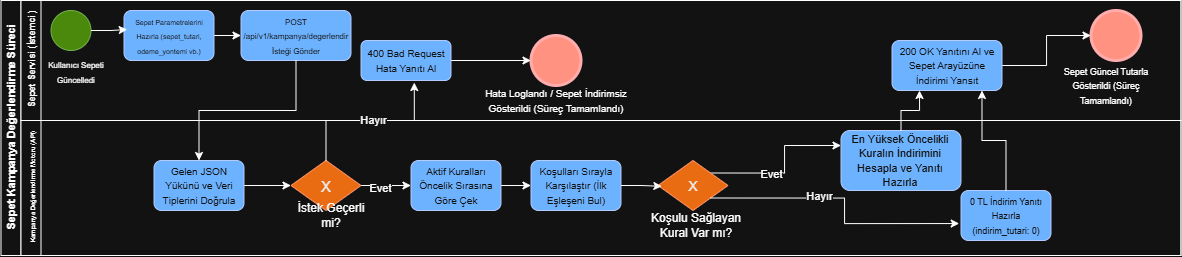

The diagram above was exported from draw.io. Its source (the exported page's mxGraphModel, read from the mxfile embedded in the PNG):
<mxGraphModel dx="1178" dy="696" grid="1" gridSize="10" guides="1" tooltips="1" connect="1" arrows="1" fold="1" page="1" pageScale="1" pageWidth="827" pageHeight="1169" math="0" shadow="0">
  <root>
    <mxCell id="0" />
    <mxCell id="1" parent="0" />
    <mxCell id="qGOOW4fp3p1ko1vbFfsD-5" parent="1" style="swimlane;childLayout=stackLayout;resizeParent=1;resizeParentMax=0;horizontal=0;startSize=20;horizontalStack=0;html=1;" value="&lt;font style=&quot;font-size: 11px;&quot;&gt;Sepet Kampanya Değerlendirme Süreci&lt;/font&gt;" vertex="1">
      <mxGeometry height="255" width="1180" x="240" y="150" as="geometry" />
    </mxCell>
    <mxCell id="qGOOW4fp3p1ko1vbFfsD-6" parent="qGOOW4fp3p1ko1vbFfsD-5" style="swimlane;startSize=20;horizontal=0;html=1;strokeWidth=1;" value="&lt;font style=&quot;font-size: 9px;&quot;&gt;Sepet Servisi (İstemci)&lt;/font&gt;" vertex="1">
      <mxGeometry height="120" width="1160" x="20" as="geometry" />
    </mxCell>
    <mxCell id="qGOOW4fp3p1ko1vbFfsD-9" parent="qGOOW4fp3p1ko1vbFfsD-6" style="ellipse;whiteSpace=wrap;html=1;shapeInside=1;aspect=fixed;fillColor=#60a917;fontColor=#ffffff;strokeColor=#2D7600;" value="" vertex="1">
      <mxGeometry height="40" width="40" x="30" y="10" as="geometry" />
    </mxCell>
    <mxCell id="qGOOW4fp3p1ko1vbFfsD-10" parent="qGOOW4fp3p1ko1vbFfsD-6" style="text;html=1;whiteSpace=wrap;strokeColor=none;fillColor=none;align=center;verticalAlign=middle;rounded=0;" value="&lt;font style=&quot;font-size: 8px;&quot;&gt;Kullanıcı Sepeti Güncelledi&lt;/font&gt;" vertex="1">
      <mxGeometry width="60" x="25" y="70" as="geometry" />
    </mxCell>
    <mxCell id="qGOOW4fp3p1ko1vbFfsD-16" edge="1" parent="qGOOW4fp3p1ko1vbFfsD-6" source="qGOOW4fp3p1ko1vbFfsD-11" style="edgeStyle=orthogonalEdgeStyle;rounded=0;orthogonalLoop=1;jettySize=auto;html=1;entryX=0;entryY=0.5;entryDx=0;entryDy=0;" target="qGOOW4fp3p1ko1vbFfsD-15">
      <mxGeometry relative="1" as="geometry" />
    </mxCell>
    <mxCell id="qGOOW4fp3p1ko1vbFfsD-11" parent="qGOOW4fp3p1ko1vbFfsD-6" style="rounded=1;whiteSpace=wrap;html=1;fillColor=#0050ef;fontColor=#ffffff;strokeColor=#001DBC;" value="&lt;font style=&quot;font-size: 7px;&quot;&gt;Sepet Parametrelerini Hazırla (sepet_tutari, odeme_yontemi vb.)&lt;/font&gt;" vertex="1">
      <mxGeometry height="50" width="90" x="103" y="10" as="geometry" />
    </mxCell>
    <mxCell id="qGOOW4fp3p1ko1vbFfsD-14" edge="1" parent="qGOOW4fp3p1ko1vbFfsD-6" source="qGOOW4fp3p1ko1vbFfsD-9" style="edgeStyle=orthogonalEdgeStyle;rounded=0;orthogonalLoop=1;jettySize=auto;html=1;entryX=0.036;entryY=0.38;entryDx=0;entryDy=0;entryPerimeter=0;" target="qGOOW4fp3p1ko1vbFfsD-11">
      <mxGeometry relative="1" as="geometry" />
    </mxCell>
    <mxCell id="qGOOW4fp3p1ko1vbFfsD-15" parent="qGOOW4fp3p1ko1vbFfsD-6" style="rounded=1;whiteSpace=wrap;html=1;fillColor=#0050ef;fontColor=#ffffff;strokeColor=#001DBC;" value="&lt;font style=&quot;font-size: 8px;&quot;&gt;POST /api/v1/kampanya/degerlendir İsteği Gönder&lt;/font&gt;" vertex="1">
      <mxGeometry height="50" width="110" x="220" y="10" as="geometry" />
    </mxCell>
    <mxCell id="qGOOW4fp3p1ko1vbFfsD-27" edge="1" parent="qGOOW4fp3p1ko1vbFfsD-6" source="qGOOW4fp3p1ko1vbFfsD-23" style="edgeStyle=orthogonalEdgeStyle;rounded=0;orthogonalLoop=1;jettySize=auto;html=1;" target="qGOOW4fp3p1ko1vbFfsD-26">
      <mxGeometry relative="1" as="geometry" />
    </mxCell>
    <mxCell id="qGOOW4fp3p1ko1vbFfsD-23" parent="qGOOW4fp3p1ko1vbFfsD-6" style="rounded=1;whiteSpace=wrap;html=1;fillColor=#0050ef;fontColor=#ffffff;strokeColor=#001DBC;" value="&lt;font style=&quot;font-size: 10px;&quot;&gt;400 Bad Request Hata Yanıtı Al&lt;/font&gt;" vertex="1">
      <mxGeometry height="40" width="90" x="340" y="40" as="geometry" />
    </mxCell>
    <mxCell id="qGOOW4fp3p1ko1vbFfsD-26" parent="qGOOW4fp3p1ko1vbFfsD-6" style="ellipse;whiteSpace=wrap;html=1;shapeInside=1;aspect=fixed;fillColor=#e51400;fontColor=#ffffff;strokeColor=#B20000;strokeWidth=3;" value="" vertex="1">
      <mxGeometry height="50" width="50" x="510" y="35" as="geometry" />
    </mxCell>
    <mxCell id="qGOOW4fp3p1ko1vbFfsD-28" parent="qGOOW4fp3p1ko1vbFfsD-6" style="text;html=1;whiteSpace=wrap;strokeColor=none;fillColor=none;align=center;verticalAlign=middle;rounded=0;" value="&lt;font style=&quot;font-size: 10px;&quot;&gt;Hata Loglandı / Sepet İndirimsiz Gösterildi (Süreç Tamamlandı)&lt;/font&gt;" vertex="1">
      <mxGeometry height="30" width="160" x="455" y="85" as="geometry" />
    </mxCell>
    <mxCell id="qGOOW4fp3p1ko1vbFfsD-56" edge="1" parent="qGOOW4fp3p1ko1vbFfsD-6" source="qGOOW4fp3p1ko1vbFfsD-47" style="edgeStyle=orthogonalEdgeStyle;rounded=0;orthogonalLoop=1;jettySize=auto;html=1;entryX=0;entryY=0.5;entryDx=0;entryDy=0;" target="qGOOW4fp3p1ko1vbFfsD-48">
      <mxGeometry relative="1" as="geometry" />
    </mxCell>
    <mxCell id="qGOOW4fp3p1ko1vbFfsD-47" parent="qGOOW4fp3p1ko1vbFfsD-6" style="rounded=1;whiteSpace=wrap;html=1;fillColor=#0050ef;fontColor=#ffffff;strokeColor=#001DBC;" value="&lt;font style=&quot;font-size: 10px;&quot;&gt;200 OK Yanıtını Al ve Sepet Arayüzüne İndirimi Yansıt&lt;/font&gt;" vertex="1">
      <mxGeometry height="50" width="110" x="871" y="40" as="geometry" />
    </mxCell>
    <mxCell id="qGOOW4fp3p1ko1vbFfsD-48" parent="qGOOW4fp3p1ko1vbFfsD-6" style="ellipse;whiteSpace=wrap;html=1;shapeInside=1;aspect=fixed;fillColor=#e51400;fontColor=#ffffff;strokeColor=#B20000;strokeWidth=3;" value="" vertex="1">
      <mxGeometry height="50" width="50" x="1070" y="10" as="geometry" />
    </mxCell>
    <mxCell id="qGOOW4fp3p1ko1vbFfsD-57" parent="qGOOW4fp3p1ko1vbFfsD-6" style="text;html=1;whiteSpace=wrap;strokeColor=none;fillColor=none;align=center;verticalAlign=middle;rounded=0;" value="&lt;font style=&quot;font-size: 9px;&quot;&gt;Sepet Güncel Tutarla Gösterildi (Süreç Tamamlandı)&lt;/font&gt;" vertex="1">
      <mxGeometry height="30" width="110" x="1030" y="70" as="geometry" />
    </mxCell>
    <mxCell id="qGOOW4fp3p1ko1vbFfsD-7" parent="qGOOW4fp3p1ko1vbFfsD-5" style="swimlane;startSize=20;horizontal=0;html=1;" value="&lt;font style=&quot;font-size: 6px;&quot;&gt;Kampanya Değerlendirme Motoru (API)&lt;/font&gt;" vertex="1">
      <mxGeometry height="135" width="1160" x="20" y="120" as="geometry" />
    </mxCell>
    <mxCell id="qGOOW4fp3p1ko1vbFfsD-22" edge="1" parent="qGOOW4fp3p1ko1vbFfsD-7" source="qGOOW4fp3p1ko1vbFfsD-17" style="edgeStyle=orthogonalEdgeStyle;rounded=0;orthogonalLoop=1;jettySize=auto;html=1;" target="qGOOW4fp3p1ko1vbFfsD-19">
      <mxGeometry relative="1" as="geometry" />
    </mxCell>
    <mxCell id="qGOOW4fp3p1ko1vbFfsD-17" parent="qGOOW4fp3p1ko1vbFfsD-7" style="rounded=1;whiteSpace=wrap;html=1;fillColor=#0050ef;fontColor=#ffffff;strokeColor=#001DBC;" value="&lt;font style=&quot;font-size: 10px;&quot;&gt;Gelen JSON Yükünü ve Veri Tiplerini Doğrula&lt;/font&gt;" vertex="1">
      <mxGeometry height="50" width="90" x="133" y="40" as="geometry" />
    </mxCell>
    <mxCell id="qGOOW4fp3p1ko1vbFfsD-32" edge="1" parent="qGOOW4fp3p1ko1vbFfsD-7" source="qGOOW4fp3p1ko1vbFfsD-19" style="edgeStyle=orthogonalEdgeStyle;rounded=0;orthogonalLoop=1;jettySize=auto;html=1;" target="qGOOW4fp3p1ko1vbFfsD-30">
      <mxGeometry relative="1" as="geometry" />
    </mxCell>
    <mxCell id="qGOOW4fp3p1ko1vbFfsD-35" connectable="0" parent="qGOOW4fp3p1ko1vbFfsD-32" style="edgeLabel;html=1;align=center;verticalAlign=middle;resizable=0;points=[];" value="Evet" vertex="1">
      <mxGeometry relative="1" x="-0.2478" y="-2" as="geometry">
        <mxPoint as="offset" />
      </mxGeometry>
    </mxCell>
    <mxCell id="qGOOW4fp3p1ko1vbFfsD-19" parent="qGOOW4fp3p1ko1vbFfsD-7" style="rhombus;whiteSpace=wrap;html=1;shapeInside=1;fillColor=#fa6800;fontColor=#000000;strokeColor=#C73500;" value="&lt;font style=&quot;font-size: 15px;&quot;&gt;X&lt;/font&gt;" vertex="1">
      <mxGeometry height="50" width="70" x="270" y="40" as="geometry" />
    </mxCell>
    <mxCell id="qGOOW4fp3p1ko1vbFfsD-21" parent="qGOOW4fp3p1ko1vbFfsD-7" style="text;html=1;whiteSpace=wrap;strokeColor=none;fillColor=none;align=center;verticalAlign=middle;rounded=0;" value="İstek Geçerli mi?" vertex="1">
      <mxGeometry height="30" width="90" x="265" y="80" as="geometry" />
    </mxCell>
    <mxCell id="qGOOW4fp3p1ko1vbFfsD-31" parent="qGOOW4fp3p1ko1vbFfsD-7" style="rounded=1;whiteSpace=wrap;html=1;fillColor=#0050ef;fontColor=#ffffff;strokeColor=#001DBC;" value="&lt;font style=&quot;font-size: 10px;&quot;&gt;Koşulları Sırayla Karşılaştır (İlk Eşleşeni Bul)&lt;/font&gt;" vertex="1">
      <mxGeometry height="50" width="90" x="510" y="40" as="geometry" />
    </mxCell>
    <mxCell id="qGOOW4fp3p1ko1vbFfsD-34" edge="1" parent="qGOOW4fp3p1ko1vbFfsD-7" source="qGOOW4fp3p1ko1vbFfsD-30" style="edgeStyle=orthogonalEdgeStyle;rounded=0;orthogonalLoop=1;jettySize=auto;html=1;" target="qGOOW4fp3p1ko1vbFfsD-31">
      <mxGeometry relative="1" as="geometry" />
    </mxCell>
    <mxCell id="qGOOW4fp3p1ko1vbFfsD-30" parent="qGOOW4fp3p1ko1vbFfsD-7" style="rounded=1;whiteSpace=wrap;html=1;fillColor=#0050ef;fontColor=#ffffff;strokeColor=#001DBC;" value="&lt;font style=&quot;font-size: 10px;&quot;&gt;Aktif Kuralları Öncelik Sırasına Göre Çek&lt;/font&gt;" vertex="1">
      <mxGeometry height="50" width="90" x="390" y="40" as="geometry" />
    </mxCell>
    <mxCell id="qGOOW4fp3p1ko1vbFfsD-44" edge="1" parent="qGOOW4fp3p1ko1vbFfsD-7" source="qGOOW4fp3p1ko1vbFfsD-36" style="edgeStyle=orthogonalEdgeStyle;rounded=0;orthogonalLoop=1;jettySize=auto;html=1;exitX=1;exitY=0;exitDx=0;exitDy=0;entryX=0;entryY=0.25;entryDx=0;entryDy=0;" target="qGOOW4fp3p1ko1vbFfsD-40">
      <mxGeometry relative="1" as="geometry" />
    </mxCell>
    <mxCell id="qGOOW4fp3p1ko1vbFfsD-45" connectable="0" parent="qGOOW4fp3p1ko1vbFfsD-44" style="edgeLabel;html=1;align=center;verticalAlign=middle;resizable=0;points=[];" value="Evet" vertex="1">
      <mxGeometry relative="1" x="-0.2377" y="-1" as="geometry">
        <mxPoint as="offset" />
      </mxGeometry>
    </mxCell>
    <mxCell id="qGOOW4fp3p1ko1vbFfsD-36" parent="qGOOW4fp3p1ko1vbFfsD-7" style="rhombus;whiteSpace=wrap;html=1;shapeInside=1;fillColor=#fa6800;fontColor=#000000;strokeColor=#C73500;" value="&lt;font style=&quot;font-size: 14px;&quot;&gt;X&lt;/font&gt;" vertex="1">
      <mxGeometry height="50" width="70" x="637" y="40" as="geometry" />
    </mxCell>
    <mxCell id="qGOOW4fp3p1ko1vbFfsD-37" parent="qGOOW4fp3p1ko1vbFfsD-7" style="text;html=1;whiteSpace=wrap;strokeColor=none;fillColor=none;align=center;verticalAlign=middle;rounded=0;" value="Koşulu Sağlayan Kural Var mı?" vertex="1">
      <mxGeometry height="30" width="100" x="625" y="90" as="geometry" />
    </mxCell>
    <mxCell id="qGOOW4fp3p1ko1vbFfsD-38" edge="1" parent="qGOOW4fp3p1ko1vbFfsD-7" source="qGOOW4fp3p1ko1vbFfsD-31" style="edgeStyle=orthogonalEdgeStyle;rounded=0;orthogonalLoop=1;jettySize=auto;html=1;entryX=0.055;entryY=0.516;entryDx=0;entryDy=0;entryPerimeter=0;" target="qGOOW4fp3p1ko1vbFfsD-36">
      <mxGeometry relative="1" as="geometry" />
    </mxCell>
    <mxCell id="qGOOW4fp3p1ko1vbFfsD-41" parent="qGOOW4fp3p1ko1vbFfsD-7" style="rounded=1;whiteSpace=wrap;html=1;fillColor=#0050ef;fontColor=#ffffff;strokeColor=#001DBC;" value="&lt;font style=&quot;font-size: 9px;&quot;&gt;0 TL İndirim Yanıtı Hazırla (indirim_tutari: 0)&lt;/font&gt;" vertex="1">
      <mxGeometry height="50" width="90" x="940" y="70" as="geometry" />
    </mxCell>
    <mxCell id="qGOOW4fp3p1ko1vbFfsD-40" parent="qGOOW4fp3p1ko1vbFfsD-7" style="rounded=1;whiteSpace=wrap;html=1;fillColor=#0050ef;fontColor=#ffffff;strokeColor=#001DBC;" value="&lt;font style=&quot;font-size: 11px;&quot;&gt;En Yüksek Öncelikli Kuralın İndirimini Hesapla ve Yanıtı Hazırla&lt;/font&gt;" vertex="1">
      <mxGeometry height="60" width="120" x="820" y="10" as="geometry" />
    </mxCell>
    <mxCell id="qGOOW4fp3p1ko1vbFfsD-43" edge="1" parent="qGOOW4fp3p1ko1vbFfsD-7" source="qGOOW4fp3p1ko1vbFfsD-36" style="edgeStyle=orthogonalEdgeStyle;rounded=0;orthogonalLoop=1;jettySize=auto;html=1;exitX=1;exitY=1;exitDx=0;exitDy=0;entryX=-0.02;entryY=0.661;entryDx=0;entryDy=0;entryPerimeter=0;" target="qGOOW4fp3p1ko1vbFfsD-41">
      <mxGeometry relative="1" as="geometry" />
    </mxCell>
    <mxCell id="qGOOW4fp3p1ko1vbFfsD-46" connectable="0" parent="qGOOW4fp3p1ko1vbFfsD-43" style="edgeLabel;html=1;align=center;verticalAlign=middle;resizable=0;points=[];" value="Hayır" vertex="1">
      <mxGeometry relative="1" x="-0.2043" y="2" as="geometry">
        <mxPoint as="offset" />
      </mxGeometry>
    </mxCell>
    <mxCell id="qGOOW4fp3p1ko1vbFfsD-18" edge="1" parent="qGOOW4fp3p1ko1vbFfsD-5" source="qGOOW4fp3p1ko1vbFfsD-15" style="edgeStyle=orthogonalEdgeStyle;rounded=0;orthogonalLoop=1;jettySize=auto;html=1;" target="qGOOW4fp3p1ko1vbFfsD-17">
      <mxGeometry relative="1" as="geometry" />
    </mxCell>
    <mxCell id="qGOOW4fp3p1ko1vbFfsD-24" edge="1" parent="qGOOW4fp3p1ko1vbFfsD-5" source="qGOOW4fp3p1ko1vbFfsD-19" style="edgeStyle=orthogonalEdgeStyle;rounded=0;orthogonalLoop=1;jettySize=auto;html=1;entryX=0.592;entryY=1.051;entryDx=0;entryDy=0;entryPerimeter=0;" target="qGOOW4fp3p1ko1vbFfsD-23">
      <mxGeometry relative="1" as="geometry" />
    </mxCell>
    <mxCell id="qGOOW4fp3p1ko1vbFfsD-25" connectable="0" parent="qGOOW4fp3p1ko1vbFfsD-24" style="edgeLabel;html=1;align=center;verticalAlign=middle;resizable=0;points=[];" value="Hayır" vertex="1">
      <mxGeometry relative="1" x="0.0361" y="1" as="geometry">
        <mxPoint as="offset" />
      </mxGeometry>
    </mxCell>
    <mxCell id="qGOOW4fp3p1ko1vbFfsD-54" edge="1" parent="qGOOW4fp3p1ko1vbFfsD-5" source="qGOOW4fp3p1ko1vbFfsD-41" style="edgeStyle=orthogonalEdgeStyle;rounded=0;orthogonalLoop=1;jettySize=auto;html=1;entryX=0.818;entryY=1;entryDx=0;entryDy=0;entryPerimeter=0;" target="qGOOW4fp3p1ko1vbFfsD-47">
      <mxGeometry relative="1" as="geometry" />
    </mxCell>
    <mxCell id="qGOOW4fp3p1ko1vbFfsD-59" edge="1" parent="qGOOW4fp3p1ko1vbFfsD-5" source="qGOOW4fp3p1ko1vbFfsD-40" style="edgeStyle=orthogonalEdgeStyle;rounded=0;orthogonalLoop=1;jettySize=auto;html=1;entryX=0.25;entryY=1;entryDx=0;entryDy=0;" target="qGOOW4fp3p1ko1vbFfsD-47">
      <mxGeometry relative="1" as="geometry" />
    </mxCell>
  </root>
</mxGraphModel>